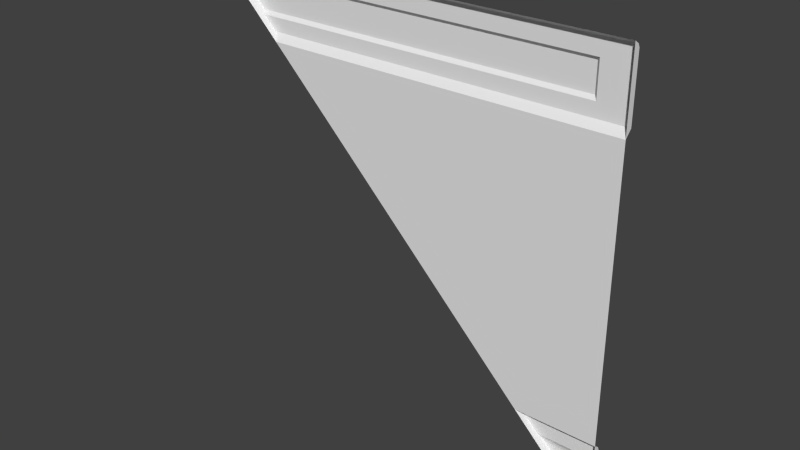 # Source: sci1_2_slice45lh_up.blend  (saved by Blender 2.76.0; exported with 4.5.12 LTS)
import bpy
from mathutils import Matrix  # noqa: F401  (used for matrix-valued properties, if any)

bpy.ops.wm.read_factory_settings(use_empty=True)
scene = bpy.context.scene
scene.name = 'Scene'

# ---- collections
col_collection_1 = bpy.data.collections.new('Collection 1'); scene.collection.children.link(col_collection_1)

# ---- materials (node trees are filled in below, after node groups)
mat_sci1_1 = bpy.data.materials.new('sci1_1')
mat_sci1_1.alpha_threshold = 0.0
mat_sci1_1.use_transparent_shadow = False
mat_sci1_1.roughness = 0.5
mat_sci1_1.specular_intensity = 0.0

# ---- material node trees

# ---- world
world_world = bpy.data.worlds.new('World'); scene.world = world_world
world_world.color = (0.05088, 0.05088, 0.05088)
world_world.use_sun_shadow = False
world_world.sun_shadow_jitter_overblur = 0.0
world_world.cycles.sampling_method = 'MANUAL'
world_world.cycles.sample_map_resolution = 256

# ---- meshes
me_sci1_1_001 = bpy.data.meshes.new('sci1_1.001')
me_sci1_1_001.from_pydata([(1.28, -1.28, -1.28), (1.28, -1.24, -0.8402), (1.28, -1.25, -0.8201), (1.28, -1.24, -1.24), (1.28, -1.28, 0.84), (1.28, -1.28, 1.28), (-1.28, -1.28, 1.28), (1.28, -1.24, 1.24), (1.28, -1.25, 1.26), (1.28, -1.24, 0.8799), (1.28, -1.28, -0.8), (1.22, -1.24, -1.2), (1.22, -1.24, -0.92), (1.18, -1.225, -1.16), (1.18, -1.225, -0.9599), (1.18, -1.23, -1.18), (1.2, -1.24, -1.2), (1.2, -1.23, -0.9399), (1.2, -1.23, -1.18), (-1.12, -1.22, 1.14), (1.08, -1.22, 0.9799), (1.08, -1.22, 1.14), (-1.14, -1.24, 1.16), (1.1, -1.24, 0.9599), (1.1, -1.24, 1.16), (0.8001, -1.28, -0.8), (0.9201, -1.24, -0.92), (-0.9598, -1.24, 0.9599), (1.24, -1.24, -1.24), (0.8403, -1.24, -0.8402), (-1.24, -1.24, 1.24), (0.8202, -1.25, -0.8201), (-1.26, -1.25, 1.26), (-1.12, -1.22, 1.12), (0.94, -1.23, -0.9399), (-0.8798, -1.24, 0.8799), (-0.9798, -1.22, 0.9799), (0.96, -1.225, -0.9599), (-0.8399, -1.28, 0.84), (1.16, -1.225, -1.16), (-1.14, -1.24, 1.14)], [], [(1, 10, 0), (7, 5, 4), (17, 14, 34), (22, 19, 40), (29, 31, 2), (28, 11, 3), (38, 35, 9), (31, 25, 10), (25, 38, 4), (22, 30, 24), (12, 26, 1), (26, 29, 1), (39, 37, 14), (35, 27, 23), (4, 9, 7), (17, 34, 26), (39, 13, 15), (12, 3, 11), (1, 3, 12), (7, 30, 8), (40, 36, 27), (1, 2, 10), (27, 38, 40), (16, 15, 18), (13, 18, 15), (23, 20, 24), (8, 32, 5), (12, 17, 26), (21, 19, 24), (24, 30, 7), (14, 37, 34), (7, 8, 5), (1, 29, 2), (6, 30, 40), (28, 0, 16), (17, 18, 13), (36, 33, 19), (17, 12, 18), (30, 32, 8), (10, 25, 4), (36, 19, 21), (14, 17, 13), (11, 16, 18), (6, 32, 30), (2, 31, 10), (7, 23, 24), (4, 38, 9), (22, 40, 30), (28, 16, 11), (0, 3, 1), (32, 6, 5), (12, 11, 18), (13, 39, 14), (40, 33, 36), (19, 33, 40), (6, 40, 38), (19, 22, 24), (20, 21, 24), (21, 20, 36), (26, 39, 16), (35, 38, 27), (28, 3, 0), (27, 36, 20), (7, 9, 23), (9, 35, 23), (25, 31, 29), (26, 34, 37), (25, 29, 26), (16, 0, 26), (39, 15, 16), (26, 37, 39), (0, 25, 26), (23, 27, 20)])
_uv = me_sci1_1_001.uv_layers.new(name='UVMap')
_uv.uv.foreach_set('vector', [0.0031, 0.1718, 0.0031, 0.1875, 0.0031, 0.0, 0.0031, 0.9843, 0.0031, 1.0, 0.0031, 0.8281, 0.03127, 0.1328, 0.03911, 0.125, 0.1328, 0.1328, 0.9453, 0.9531, 0.9375, 0.9453, 0.9453, 0.9453, 0.1718, 0.1718, 0.1796, 0.1797, 4.169e-08, 0.1797, 0.01556, 0.01559, 0.02344, 0.03117, 0.0, 0.01559, 0.8281, 0.8281, 0.8437, 0.8437, 0.0, 0.8437, 0.1796, 0.1797, 0.1875, 0.1875, 0.0, 0.1875, 0.1875, 0.1875, 0.8281, 0.8281, 0.0, 0.8281, 0.9453, 0.9531, 0.9843, 0.9843, 0.07031, 0.9531, 0.02344, 0.1406, 0.1406, 0.1406, 4.169e-08, 0.1718, 0.1406, 0.1406, 0.1718, 0.1718, 4.169e-08, 0.1718, 0.04679, 0.04683, 0.125, 0.125, 0.03911, 0.125, 0.8437, 0.8437, 0.8749, 0.8749, 0.07031, 0.8749, 0.0031, 0.8281, 0.0031, 0.8437, 0.0031, 0.9843, 0.03127, 0.1328, 0.1328, 0.1328, 0.1406, 0.1406, 0.04679, 0.04683, 0.03911, 0.04683, 0.03911, 0.039, 0.02344, 0.1406, 0.0, 0.01559, 0.02344, 0.03117, 4.169e-08, 0.1718, 0.0, 0.01559, 0.02344, 0.1406, 4.169e-08, 0.9843, 0.9843, 0.9843, 4.169e-08, 0.9922, 0.9453, 0.9453, 0.8827, 0.8827, 0.8749, 0.8749, 0.0031, 0.1718, 0.0031, 0.1797, 0.0031, 0.1875, 0.8749, 0.8749, 0.8281, 0.8281, 0.9453, 0.9453, 0.03127, 0.03117, 0.03911, 0.039, 0.03127, 0.039, 0.03911, 0.04683, 0.03127, 0.039, 0.03911, 0.039, 0.07031, 0.8749, 0.07812, 0.8827, 0.07031, 0.9531, 4.169e-08, 0.9922, 0.9922, 0.9922, 0.0, 1.0, 0.02344, 0.1406, 0.03127, 0.1328, 0.1406, 0.1406, 0.07812, 0.9453, 0.9375, 0.9453, 0.07031, 0.9531, 0.07031, 0.9531, 0.9843, 0.9843, 4.169e-08, 0.9843, 0.03911, 0.125, 0.125, 0.125, 0.1328, 0.1328, 0.0031, 0.9843, 0.0031, 0.9922, 0.0031, 1.0, 4.169e-08, 0.1718, 0.1718, 0.1718, 4.169e-08, 0.1797, 1.0, 1.0, 0.9843, 0.9843, 0.9453, 0.9453, 0.01556, 0.01559, 0.0, 0.0, 0.03127, 0.03117, 0.03127, 0.1328, 0.03127, 0.039, 0.03911, 0.04683, 0.8827, 0.8827, 0.9375, 0.9375, 0.9375, 0.9453, 0.03127, 0.1328, 0.02344, 0.1406, 0.03127, 0.039, 0.9843, 0.9843, 0.9922, 0.9922, 4.169e-08, 0.9922, 0.0, 0.1875, 0.1875, 0.1875, 0.0, 0.8281, 0.8827, 0.8827, 0.9375, 0.9453, 0.07812, 0.9453, 0.03911, 0.125, 0.03127, 0.1328, 0.03911, 0.04683, 0.02344, 0.03117, 0.03127, 0.03117, 0.03127, 0.039, 1.0, 1.0, 0.9922, 0.9922, 0.9843, 0.9843, 4.169e-08, 0.1797, 0.1796, 0.1797, 0.0, 0.1875, 4.169e-08, 0.9843, 0.07031, 0.8749, 0.07031, 0.9531, 0.0, 0.8281, 0.8281, 0.8281, 0.0, 0.8437, 0.9453, 0.9531, 0.9453, 0.9453, 0.9843, 0.9843, 0.01556, 0.01559, 0.03127, 0.03117, 0.02344, 0.03117, 0.0031, 0.0, 0.0031, 0.01559, 0.0031, 0.1718, 0.9922, 0.9922, 1.0, 1.0, 0.0, 1.0, 0.02344, 0.1406, 0.02344, 0.03117, 0.03127, 0.039, 0.03911, 0.04683, 0.04679, 0.04683, 0.03911, 0.125, 0.9453, 0.9453, 0.9375, 0.9375, 0.8827, 0.8827, 0.9375, 0.9453, 0.9375, 0.9375, 0.9453, 0.9453, 1.0, 1.0, 0.9453, 0.9453, 0.8281, 0.8281, 0.9375, 0.9453, 0.9453, 0.9531, 0.07031, 0.9531, 0.07812, 0.8827, 0.07812, 0.9453, 0.07031, 0.9531, 0.07812, 0.9453, 0.07812, 0.8827, 0.8827, 0.8827, 0.1406, 0.1406, 0.04679, 0.04683, 0.03127, 0.03117, 0.8437, 0.8437, 0.8281, 0.8281, 0.8749, 0.8749, 0.01556, 0.01559, 0.0, 0.01559, 0.0, 0.0, 0.8749, 0.8749, 0.8827, 0.8827, 0.07812, 0.8827, 4.169e-08, 0.9843, 0.0, 0.8437, 0.07031, 0.8749, 0.0, 0.8437, 0.8437, 0.8437, 0.07031, 0.8749, 0.1875, 0.1875, 0.1796, 0.1797, 0.1718, 0.1718, 0.1406, 0.1406, 0.1328, 0.1328, 0.125, 0.125, 0.1875, 0.1875, 0.1718, 0.1718, 0.1406, 0.1406, 0.03127, 0.03117, 0.0, 0.0, 0.1406, 0.1406, 0.04679, 0.04683, 0.03911, 0.039, 0.03127, 0.03117, 0.1406, 0.1406, 0.125, 0.125, 0.04679, 0.04683, 0.0, 0.0, 0.1875, 0.1875, 0.1406, 0.1406, 0.07031, 0.8749, 0.8749, 0.8749, 0.07812, 0.8827])
me_sci1_1_001.materials.append(mat_sci1_1)
me_sci1_1_001.use_remesh_preserve_volume = False
me_sci1_1_001.use_remesh_preserve_attributes = False
me_sci1_1_001.use_mirror_vertex_groups = False
me_sci1_1_001.update()

# ---- objects
ob_sci2_2_mesh = bpy.data.objects.new('sci2_2_mesh', me_sci1_1_001)

# ---- transforms, parenting, visibility, modifiers, constraints
ob_sci2_2_mesh.location = (0.0, 0.0, 0.0)
ob_sci2_2_mesh.lineart.crease_threshold = 0.0

# ---- collection membership
col_collection_1.objects.link(ob_sci2_2_mesh)

# ---- scene / render settings (as saved in the file)
scene.frame_start = 1; scene.frame_end = 2; scene.frame_set(1)
scene.render.engine = 'BLENDER_EEVEE_NEXT'
scene.render.resolution_percentage = 50
scene.render.dither_intensity = 0.0
scene.cycles.use_denoising = False
scene.cycles.samples = 10
scene.cycles.sampling_pattern = 'TABULATED_SOBOL'
scene.cycles.light_sampling_threshold = 0.0
scene.cycles.use_adaptive_sampling = False
scene.cycles.use_light_tree = False
scene.cycles.blur_glossy = 0.0
scene.cycles.pixel_filter_type = 'GAUSSIAN'
scene.cycles.sample_clamp_indirect = 0.0
scene.view_settings.view_transform = 'Standard'
bpy.context.view_layer.update()

# ---- added for rendering (the .blend has no active camera and no usable light): camera, sun
cam_auto = bpy.data.cameras.new('AutoCamera')
cam_auto.lens = 50.0
cam_auto.sensor_width = 36.0
cam_auto.clip_end = 1000.0
ob_auto_camera = bpy.data.objects.new('AutoCamera', cam_auto)
scene.collection.objects.link(ob_auto_camera)
ob_auto_camera.location = (3.35019, -5.27022, 2.68019)
ob_auto_camera.rotation_euler = (1.09748, -7.21219e-08, 0.694738)
scene.camera = ob_auto_camera
light_auto_sun = bpy.data.lights.new('AutoSun', 'SUN')
light_auto_sun.energy = 3.0
light_auto_sun.angle = 0.0523599
ob_auto_sun = bpy.data.objects.new('AutoSun', light_auto_sun)
scene.collection.objects.link(ob_auto_sun)
ob_auto_sun.rotation_euler = (0.872665, 0.174533, 0.523599)
bpy.context.view_layer.update()
